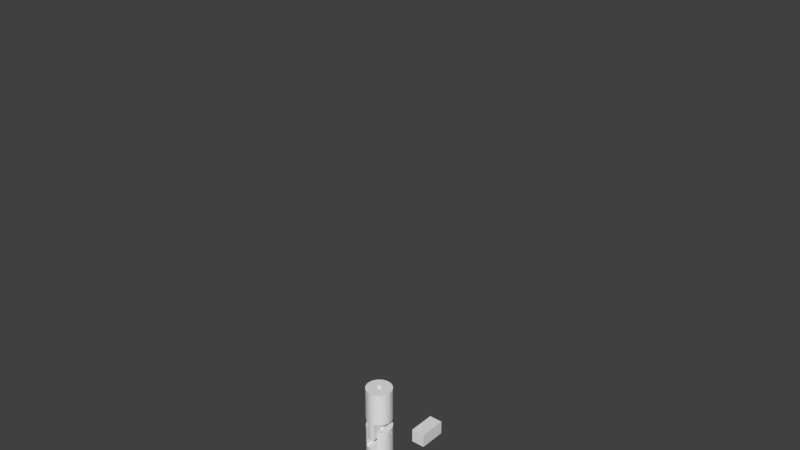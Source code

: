# Source: revolute_joint_with_press_fits.blend  (saved by Blender 2.63.0; exported with 4.5.12 LTS)
import bpy
from mathutils import Matrix  # noqa: F401  (used for matrix-valued properties, if any)

bpy.ops.wm.read_factory_settings(use_empty=True)
scene = bpy.context.scene
scene.name = 'Scene'

# ---- collections
col_collection_1 = bpy.data.collections.new('Collection 1'); scene.collection.children.link(col_collection_1)

# ---- world
world_world = bpy.data.worlds.new('World'); scene.world = world_world
world_world.color = (0.05088, 0.05088, 0.05088)
world_world.use_sun_shadow = False
world_world.sun_shadow_jitter_overblur = 0.0
world_world.cycles.sampling_method = 'MANUAL'
world_world.cycles.sample_map_resolution = 256

# ---- meshes
me_cylinder_001 = bpy.data.meshes.new('Cylinder.001')
me_cylinder_001.from_pydata([(0.0, 1.0, -1.0), (0.0, 1.0, 1.0), (0.1951, 0.9808, -1.0), (0.1951, 0.9808, 1.0), (0.3827, 0.9239, -1.0), (0.3827, 0.9239, 1.0), (0.5556, 0.8315, -1.0), (0.5556, 0.8315, 1.0), (0.7071, 0.7071, -1.0), (0.7071, 0.7071, 1.0), (0.8315, 0.5556, -1.0), (0.8315, 0.5556, 1.0), (0.9239, 0.3827, -1.0), (0.9239, 0.3827, 1.0), (0.9808, 0.1951, -1.0), (0.9808, 0.1951, 1.0), (1.0, 7.55e-08, -1.0), (1.0, 7.55e-08, 1.0), (0.9808, -0.1951, -1.0), (0.9808, -0.1951, 1.0), (0.9239, -0.3827, -1.0), (0.9239, -0.3827, 1.0), (0.8315, -0.5556, -1.0), (0.8315, -0.5556, 1.0), (0.7071, -0.7071, -1.0), (0.7071, -0.7071, 1.0), (0.5556, -0.8315, -1.0), (0.5556, -0.8315, 1.0), (0.3827, -0.9239, -1.0), (0.3827, -0.9239, 1.0), (0.1951, -0.9808, -1.0), (0.1951, -0.9808, 1.0), (-3.258e-07, -1.0, -1.0), (-3.258e-07, -1.0, 1.0), (-0.1951, -0.9808, -1.0), (-0.1951, -0.9808, 1.0), (-0.3827, -0.9239, -1.0), (-0.3827, -0.9239, 1.0), (-0.5556, -0.8315, -1.0), (-0.5556, -0.8315, 1.0), (-0.7071, -0.7071, -1.0), (-0.7071, -0.7071, 1.0), (-0.8315, -0.5556, -1.0), (-0.8315, -0.5556, 1.0), (-0.9239, -0.3827, -1.0), (-0.9239, -0.3827, 1.0), (-0.9808, -0.1951, -1.0), (-0.9808, -0.1951, 1.0), (-1.0, 9.656e-07, -1.0), (-1.0, 9.656e-07, 1.0), (-0.9808, 0.1951, -1.0), (-0.9808, 0.1951, 1.0), (-0.9239, 0.3827, -1.0), (-0.9239, 0.3827, 1.0), (-0.8315, 0.5556, -1.0), (-0.8315, 0.5556, 1.0), (-0.7071, 0.7071, -1.0), (-0.7071, 0.7071, 1.0), (-0.5556, 0.8315, -1.0), (-0.5556, 0.8315, 1.0), (-0.3827, 0.9239, -1.0), (-0.3827, 0.9239, 1.0), (-0.1951, 0.9808, -1.0), (-0.1951, 0.9808, 1.0)], [], [(0, 1, 3, 2), (2, 3, 5, 4), (4, 5, 7, 6), (6, 7, 9, 8), (8, 9, 11, 10), (10, 11, 13, 12), (12, 13, 15, 14), (14, 15, 17, 16), (16, 17, 19, 18), (18, 19, 21, 20), (20, 21, 23, 22), (22, 23, 25, 24), (24, 25, 27, 26), (26, 27, 29, 28), (28, 29, 31, 30), (30, 31, 33, 32), (32, 33, 35, 34), (34, 35, 37, 36), (36, 37, 39, 38), (38, 39, 41, 40), (40, 41, 43, 42), (42, 43, 45, 44), (44, 45, 47, 46), (46, 47, 49, 48), (48, 49, 51, 50), (50, 51, 53, 52), (52, 53, 55, 54), (54, 55, 57, 56), (56, 57, 59, 58), (58, 59, 61, 60), (3, 1, 63, 61, 59, 57, 55, 53, 51, 49, 47, 45, 43, 41, 39, 37, 35, 33, 31, 29, 27, 25, 23, 21, 19, 17, 15, 13, 11, 9, 7, 5), (62, 63, 1, 0), (60, 61, 63, 62), (0, 2, 4, 6, 8, 10, 12, 14, 16, 18, 20, 22, 24, 26, 28, 30, 32, 34, 36, 38, 40, 42, 44, 46, 48, 50, 52, 54, 56, 58, 60, 62)])
me_cylinder_001.use_remesh_preserve_volume = False
me_cylinder_001.use_remesh_preserve_attributes = False
me_cylinder_001.use_mirror_vertex_groups = False
me_cylinder_001.update()
me_cube_001 = bpy.data.meshes.new('Cube.001')
me_cube_001.from_pydata([(-1.0, -1.0, -1.0), (-1.0, 1.0, -1.0), (1.0, 1.0, -1.0), (1.0, -1.0, -1.0), (-1.0, -1.0, 1.0), (-1.0, 1.0, 1.0), (1.0, 1.0, 1.0), (1.0, -1.0, 1.0)], [], [(4, 5, 1, 0), (5, 6, 2, 1), (6, 7, 3, 2), (7, 4, 0, 3), (0, 1, 2, 3), (7, 6, 5, 4)])
me_cube_001.use_remesh_preserve_volume = False
me_cube_001.use_remesh_preserve_attributes = False
me_cube_001.use_mirror_vertex_groups = False
me_cube_001.update()
me_cylinder_007 = bpy.data.meshes.new('Cylinder.007')
me_cylinder_007.from_pydata([(0.0, 1.0, -1.0), (0.0, 1.0, 1.0), (0.1951, 0.9808, -1.0), (0.1951, 0.9808, 1.0), (0.3827, 0.9239, -1.0), (0.3827, 0.9239, 1.0), (0.5556, 0.8315, -1.0), (0.5556, 0.8315, 1.0), (0.7071, 0.7071, -1.0), (0.7071, 0.7071, 1.0), (0.8315, 0.5556, -1.0), (0.8315, 0.5556, 1.0), (0.9239, 0.3827, -1.0), (0.9239, 0.3827, 1.0), (0.9808, 0.1951, -1.0), (0.9808, 0.1951, 1.0), (1.0, 7.55e-08, -1.0), (1.0, 7.55e-08, 1.0), (0.9808, -0.1951, -1.0), (0.9808, -0.1951, 1.0), (0.9239, -0.3827, -1.0), (0.9239, -0.3827, 1.0), (0.8315, -0.5556, -1.0), (0.8315, -0.5556, 1.0), (0.7071, -0.7071, -1.0), (0.7071, -0.7071, 1.0), (0.5556, -0.8315, -1.0), (0.5556, -0.8315, 1.0), (0.3827, -0.9239, -1.0), (0.3827, -0.9239, 1.0), (0.1951, -0.9808, -1.0), (0.1951, -0.9808, 1.0), (-3.258e-07, -1.0, -1.0), (-3.258e-07, -1.0, 1.0), (-0.1951, -0.9808, -1.0), (-0.1951, -0.9808, 1.0), (-0.3827, -0.9239, -1.0), (-0.3827, -0.9239, 1.0), (-0.5556, -0.8315, -1.0), (-0.5556, -0.8315, 1.0), (-0.7071, -0.7071, -1.0), (-0.7071, -0.7071, 1.0), (-0.8315, -0.5556, -1.0), (-0.8315, -0.5556, 1.0), (-0.9239, -0.3827, -1.0), (-0.9239, -0.3827, 1.0), (-0.9808, -0.1951, -1.0), (-0.9808, -0.1951, 1.0), (-1.0, 9.656e-07, -1.0), (-1.0, 9.656e-07, 1.0), (-0.9808, 0.1951, -1.0), (-0.9808, 0.1951, 1.0), (-0.9239, 0.3827, -1.0), (-0.9239, 0.3827, 1.0), (-0.8315, 0.5556, -1.0), (-0.8315, 0.5556, 1.0), (-0.7071, 0.7071, -1.0), (-0.7071, 0.7071, 1.0), (-0.5556, 0.8315, -1.0), (-0.5556, 0.8315, 1.0), (-0.3827, 0.9239, -1.0), (-0.3827, 0.9239, 1.0), (-0.1951, 0.9808, -1.0), (-0.1951, 0.9808, 1.0)], [], [(0, 1, 3, 2), (2, 3, 5, 4), (4, 5, 7, 6), (6, 7, 9, 8), (8, 9, 11, 10), (10, 11, 13, 12), (12, 13, 15, 14), (14, 15, 17, 16), (16, 17, 19, 18), (18, 19, 21, 20), (20, 21, 23, 22), (22, 23, 25, 24), (24, 25, 27, 26), (26, 27, 29, 28), (28, 29, 31, 30), (30, 31, 33, 32), (32, 33, 35, 34), (34, 35, 37, 36), (36, 37, 39, 38), (38, 39, 41, 40), (40, 41, 43, 42), (42, 43, 45, 44), (44, 45, 47, 46), (46, 47, 49, 48), (48, 49, 51, 50), (50, 51, 53, 52), (52, 53, 55, 54), (54, 55, 57, 56), (56, 57, 59, 58), (58, 59, 61, 60), (3, 1, 63, 61, 59, 57, 55, 53, 51, 49, 47, 45, 43, 41, 39, 37, 35, 33, 31, 29, 27, 25, 23, 21, 19, 17, 15, 13, 11, 9, 7, 5), (62, 63, 1, 0), (60, 61, 63, 62), (0, 2, 4, 6, 8, 10, 12, 14, 16, 18, 20, 22, 24, 26, 28, 30, 32, 34, 36, 38, 40, 42, 44, 46, 48, 50, 52, 54, 56, 58, 60, 62)])
me_cylinder_007.use_remesh_preserve_volume = False
me_cylinder_007.use_remesh_preserve_attributes = False
me_cylinder_007.use_mirror_vertex_groups = False
me_cylinder_007.update()
me_cylinder_005 = bpy.data.meshes.new('Cylinder.005')
me_cylinder_005.from_pydata([(0.1951, 0.9808, -3.0), (0.0, 1.0, -3.0), (0.0, 1.0, -0.6), (0.1951, 0.9808, -0.6), (-0.1951, 0.9808, -3.0), (-0.1951, 0.9808, -0.6), (-0.1951, -0.9808, -0.6), (0.3827, 0.9239, -3.0), (0.3827, 0.9239, -0.6), (-0.3827, 0.9239, -3.0), (-0.3827, 0.9239, -0.6), (0.1951, -0.9808, -0.6), (-3.258e-07, -1.0, -0.6), (-0.3827, -0.9239, -0.6), (0.3827, -0.9239, -0.6), (0.5, 0.8612, -0.6), (0.5556, 0.8315, -3.0), (-0.5556, 0.8315, -3.0), (-0.5, 0.8612, -0.6), (-3.258e-07, -1.0, -3.0), (0.1951, -0.9808, -3.0), (-0.1951, -0.9808, -3.0), (-0.5, -0.8612, -0.6), (-0.3827, -0.9239, -3.0), (0.3827, -0.9239, -3.0), (0.5, -0.8612, -0.6), (0.5, 0.8612, 0.0), (-0.5, 0.8612, 0.0), (-0.5, -0.8612, 0.0), (-0.5556, -0.8315, -3.0), (0.5556, -0.8315, -3.0), (0.5, -0.8612, 0.0), (-0.7071, 0.7071, -3.0), (0.5, 0.8612, 0.4), (0.5556, 0.8315, 1.0), (-0.5556, 0.8315, 1.0), (-0.5, 0.8612, 3.994e-06), (-0.5, -0.05347, 0.4), (-0.5, -0.04877, 0.3986), (0.5, -0.05348, 0.4), (0.5, -0.04877, 0.3986), (0.7071, 0.7071, -3.0), (-0.7071, 0.7071, 1.0), (0.5, 0.8612, 1.0), (0.7071, 0.7071, 1.0), (0.5, 0.8493, 0.4), (-0.5, 0.8369, 1.0), (-0.5, 0.8515, 0.4), (-0.5, 0.8515, 0.4), (-0.9952, -0.04877, 0.3986), (-0.9906, -0.09567, 0.4128), (-0.5, -0.8612, 0.4), (-0.5, 1.887e-08, 0.3938), (-0.5556, -0.8315, 1.0), (0.7071, -0.7071, -3.0), (0.5556, -0.8315, 1.0), (0.5, -0.8612, 0.4), (0.5, 1.887e-08, 0.3938), (0.9906, -0.09567, 0.4128), (0.9952, -0.04877, 0.3986), (-0.8315, 0.5556, -3.0), (-0.8315, 0.5556, 1.0), (-0.5, 0.7275, 1.0), (-0.5, 0.8315, 1.0), (0.5, 0.8315, 1.0), (0.8315, 0.5556, 1.0), (0.8315, 0.5556, -3.0), (0.5, 0.7071, 1.0), (0.5, 0.826, 1.0), (0.5, 0.8471, 0.4), (-0.5, 0.8077, 0.4), (-0.9808, -0.1951, -3.0), (-0.5, -0.09567, 0.4128), (-1.0, 1.887e-08, 0.3938), (-0.5, 0.04877, 0.3986), (-0.5, -0.8612, 1.0), (-0.7071, -0.7071, 1.0), (-0.7071, -0.7071, -3.0), (0.7071, -0.7071, 1.0), (0.5, -0.8612, 1.0), (0.5, 0.04877, 0.3986), (0.5, -0.09567, 0.4128), (1.0, 7.55e-08, -3.0), (-0.9239, 0.3827, -3.0), (-0.9239, 0.3827, 1.0), (-0.5, 0.5882, 1.0), (-0.5, 0.7071, 1.0), (0.9239, 0.3827, 1.0), (0.9239, 0.3827, -3.0), (0.5, 0.5556, 1.0), (0.5, 0.6867, 1.0), (0.5, 0.7995, 0.4), (-0.5, 0.752, 0.4), (-0.9863, -0.1389, 0.4359), (-0.5, -0.1389, 0.4359), (-0.9952, 0.04877, 0.3986), (-1.0, 9.656e-07, 0.3938), (-0.5, 0.1841, 0.4), (-0.5, 0.05347, 0.4), (-0.5, -0.8315, 1.0), (-0.8315, -0.5556, 1.0), (-0.8315, -0.5556, -3.0), (-0.5, -0.7071, 1.0), (-0.5, -0.826, 1.0), (0.8315, -0.5556, -3.0), (0.8315, -0.5556, 1.0), (0.5, -0.7275, 1.0), (0.5, -0.8315, 1.0), (0.5, -0.8369, 1.0), (0.9952, 0.04877, 0.3986), (0.5, 0.1819, 0.4), (0.5, 0.05348, 0.4), (1.0, 1.887e-08, 0.3938), (1.0, -1.437e-06, 0.3938), (0.5, -0.1389, 0.4359), (0.9863, -0.1389, 0.4359), (-0.9699, 0.231, 0.5481), (-0.9656, 0.2452, 0.595), (-0.5, 0.4244, 1.0), (-0.5, 0.5556, 1.0), (0.9699, 0.231, 0.5481), (0.9656, 0.2452, 0.595), (0.5, 0.3827, 1.0), (0.5, 0.5229, 1.0), (0.5, 0.7914, 0.4), (-0.5, 0.6865, 0.4), (-0.9826, -0.1768, 0.467), (-0.5, -0.1768, 0.467), (-0.9808, 0.1951, -3.0), (-1.0, 9.656e-07, -3.0), (-0.5, 0.2339, 0.4), (-0.5, 0.1389, 0.4359), (-0.5, 0.09567, 0.4128), (-0.9906, 0.09567, 0.4128), (-0.5, -0.2488, 0.6558), (-0.5, -0.25, 0.6438), (-0.9239, -0.3827, 1.0), (-0.9239, -0.3827, -3.0), (-0.5, -0.5556, 1.0), (-0.5, -0.6867, 1.0), (-0.5, -0.2472, 0.6723), (-0.5, -0.2452, 0.6925), (0.9239, -0.3827, -3.0), (0.9239, -0.3827, 1.0), (0.5, -0.5882, 1.0), (0.5, -0.7071, 1.0), (0.5, -0.2476, 0.6686), (0.5, -0.2452, 0.6925), (0.5, -0.249, 0.6538), (0.5, -0.25, 0.6438), (0.9906, 0.09567, 0.4128), (0.5, 0.09567, 0.4128), (0.5, 0.1389, 0.4359), (0.5, 0.2257, 0.4), (1.0, -1.437e-06, 0.3938), (0.5, -0.1768, 0.467), (0.9826, -0.1768, 0.467), (-0.9641, 0.25, 0.6438), (-0.9769, 0.2079, 0.5049), (-0.5, 0.231, 0.5481), (-0.5, 0.2327, 0.5539), (-0.5, 0.3827, 1.0), (0.5, 0.231, 0.5481), (0.5, 0.2364, 0.5661), (0.9769, 0.2079, 0.5049), (0.9641, 0.25, 0.6438), (0.5, 0.7259, 0.4), (0.5, 0.3409, 1.0), (-0.5, 0.6137, 0.4), (-0.9808, -0.1951, 0.4893), (-0.9769, -0.2079, 0.5049), (-0.2372, 0.07513, -3.0), (-0.231, 0.09567, -3.0), (-0.1545, 0.1951, -3.0), (-0.1768, 0.1768, -3.0), (-0.2079, 0.1389, -3.0), (-0.5, -0.2079, 0.5049), (-0.5, 0.1309, 0.4316), (-0.5, 0.242, 0.4), (-0.5, 0.1598, 0.4531), (-0.5, 0.1518, 0.4465), (-0.5, 0.1307, 0.4315), (-0.9641, -0.25, 0.6438), (-0.5, -0.2487, 0.6571), (-0.5, -0.2452, 0.595), (-0.9699, -0.231, 0.5481), (-0.9656, -0.2452, 0.595), (-0.5, -0.3827, 1.0), (-0.5, -0.5229, 1.0), (-0.5, -0.2396, 0.7111), (-0.5, -0.231, 0.7394), (-0.5, -0.2419, 0.7034), (-0.5, -0.2402, 0.709), (0.9699, -0.231, 0.5481), (0.9656, -0.2452, 0.595), (0.5, -0.4244, 1.0), (0.5, -0.5556, 1.0), (0.5, -0.2383, 0.7154), (0.5, -0.231, 0.7394), (0.5, -0.2489, 0.6551), (0.5, -0.2426, 0.7012), (0.5, -0.2442, 0.6958), (0.9641, -0.25, 0.6438), (0.5, -0.2452, 0.595), (1.0, 1.588e-06, 0.3938), (0.5, 0.1295, 0.4309), (0.5, 0.1485, 0.4438), (0.5, 0.1743, 0.465), (0.5, 0.2814, 0.4), (0.5, 0.1296, 0.431), (1.0, 1.264e-07, 0.6354), (1.0, 7.55e-08, 0.6438), (0.5, -0.2079, 0.5049), (0.9769, -0.2079, 0.5049), (0.9808, -0.1951, 0.4893), (0.9808, -0.1951, -3.0), (-0.9656, 0.2452, 0.6925), (-0.5, 0.2466, 0.6092), (-0.5, 0.2452, 0.595), (-0.9808, 0.1951, 0.4893), (-0.5, 0.2079, 0.5049), (-0.5, 0.2358, 0.5642), (-0.5, 0.2221, 0.5316), (-0.5, 0.3803, 0.4), (-0.9808, 0.1951, 1.0), (-0.5, 0.2424, 1.0), (0.5, 0.4197, 0.4), (0.5, 0.2283, 0.5431), (0.5, 0.2394, 0.576), (0.5, 0.2079, 0.5049), (0.5, 0.2091, 0.5072), (0.9808, 0.1951, 0.4893), (0.9808, 0.1951, -3.0), (0.9656, 0.2452, 0.6925), (0.5, 0.2473, 0.6165), (0.5, 0.2452, 0.595), (0.1545, 0.1951, -3.0), (0.1389, 0.2079, -3.0), (-0.1389, 0.2079, -3.0), (0.09567, 0.231, -3.0), (-0.09567, 0.231, -3.0), (0.04877, 0.2452, -3.0), (-3.813e-13, 0.25, -3.0), (-0.04877, 0.2452, -3.0), (0.5, 0.6531, 0.4), (0.5, 0.1951, 1.0), (0.9808, 0.1951, 1.0), (-0.5, 0.5364, 0.4), (-0.25, 6.318e-07, -3.0), (-0.231, -0.09567, -3.0), (-0.218, -0.12, -3.0), (-0.25, 1.887e-08, -3.0), (-0.2452, -0.04877, -3.0), (-0.9863, 0.1389, 0.4359), (-0.2452, 0.04877, -3.0), (-0.5, -0.231, 0.5481), (-0.5, 0.1565, 0.4504), (-0.5, 0.3075, 0.4), (-0.5, 0.1768, 0.467), (-0.5, 0.1654, 0.4576), (-0.5, 0.1669, 0.4589), (-0.5, 0.1558, 0.4498), (-0.9826, 0.1768, 0.467), (-0.5, -0.2118, 0.7752), (-0.5, -0.2079, 0.7827), (-0.5, -0.3409, 1.0), (-0.5, -0.2247, 0.7511), (-0.9656, -0.2452, 0.6925), (-0.9699, -0.231, 0.7394), (0.5, -0.231, 0.5481), (0.5, -0.3827, 1.0), (0.5, -0.2133, 0.7725), (0.5, -0.2079, 0.7827), (0.5, -0.2202, 0.7596), (0.5, -0.2255, 0.7497), (0.9656, -0.2452, 0.6925), (0.9863, 0.1389, 0.4359), (0.9826, 0.1768, 0.467), (0.5, 0.1518, 0.4465), (0.5, 0.1768, 0.467), (0.5, 0.2013, 0.4968), (0.5, 0.3469, 0.4), (0.5, 0.1525, 0.4471), (0.2372, -0.07513, -3.0), (0.231, -0.09567, -3.0), (0.1545, -0.1951, -3.0), (0.1768, -0.1768, -3.0), (0.2079, -0.1389, -3.0), (-0.9699, 0.231, 0.7394), (-0.5, 0.2468, 0.6764), (-0.5, 0.2452, 0.6925), (-0.5, 0.25, 0.6438), (-0.5, 0.4576, 0.4), (-0.9769, 0.2079, 0.7827), (-0.9808, 0.1951, 0.7982), (-0.5, 0.1951, 1.0), (0.5, 0.2114, 0.5115), (0.9699, 0.231, 0.7394), (0.5, 0.247, 0.6747), (0.5, 0.2452, 0.6925), (0.5, 0.497, 0.4), (0.5, 0.25, 0.6438), (0.218, 0.12, -3.0), (0.2079, 0.1389, -3.0), (0.1768, 0.1768, -3.0), (0.5, 0.5758, 0.4), (0.5, 0.1477, 1.0), (0.9769, 0.2079, 0.7827), (0.9808, 0.1951, 0.7982), (-0.2079, -0.1389, -3.0), (-0.1768, -0.1768, -3.0), (-0.1545, -0.1951, -3.0), (-0.1389, -0.2079, -3.0), (0.1389, -0.2079, -3.0), (-0.09567, -0.231, -3.0), (0.09567, -0.231, -3.0), (-0.04877, -0.2452, -3.0), (8.146e-08, -0.25, -3.0), (0.04877, -0.2452, -3.0), (-0.5, 0.1909, 0.4842), (-0.5, -0.1768, 0.8205), (-0.5, -0.2191, 0.7617), (-0.5, -0.1951, 1.0), (-0.9808, -0.1951, 1.0), (-0.5, -0.1765, 0.8208), (0.5, -0.1768, 0.8205), (0.5, -0.1834, 0.8125), (0.9808, -0.1951, 1.0), (0.5, -0.2424, 1.0), (0.9699, -0.231, 0.7394), (0.5, 0.1795, 0.4703), (0.5, 0.1809, 0.472), (0.2452, -0.04877, -3.0), (0.25, 2.414e-07, -3.0), (0.25, 4.093e-07, -3.0), (-0.5, 0.231, 0.7394), (-0.5, 0.2345, 0.7278), (-0.5, 0.202, 0.4977), (-0.5, 0.1991, 0.4942), (-0.5, 0.1768, 0.8205), (-0.9826, 0.1768, 0.8205), (-1.0, 9.656e-07, 1.0), (-0.5, 0.04925, 1.0), (0.2452, 0.04877, -3.0), (0.231, 0.09567, -3.0), (0.5, 0.231, 0.7394), (0.5, 0.2397, 0.7106), (0.5, 2.98e-07, 1.0), (1.0, 7.55e-08, 1.0), (0.9826, 0.1768, 0.8205), (0.5, 0.2079, 0.7827), (-0.9769, -0.2079, 0.7827), (-0.9808, -0.1951, 0.7982), (-0.5, -0.1508, 0.8418), (-0.5, -0.1389, 0.8516), (-0.5, -0.1477, 1.0), (-0.9826, -0.1768, 0.8205), (-0.5, -0.161, 0.8335), (0.9808, -0.1951, 0.7982), (0.9769, -0.2079, 0.7827), (0.5, -0.1706, 0.8256), (0.5, -0.1951, 1.0), (0.5, -0.1605, 0.8339), (0.5, -0.1389, 0.8516), (-0.5, 0.2079, 0.7827), (-0.5, 0.1646, 0.8306), (-0.5, 0.1389, 0.8516), (-0.9863, 0.1389, 0.8516), (-0.5, 7.431e-07, 1.0), (0.5, 0.1768, 0.8205), (0.5, 0.2037, 0.7877), (0.5, 0.1553, 0.8382), (0.5, -0.04925, 1.0), (1.0, 2.414e-07, 0.8938), (1.0, 7.55e-08, 0.8938), (0.9863, 0.1389, 0.8516), (-0.5, -0.09567, 0.8747), (-0.5, -0.07963, 0.8796), (0.9826, -0.1768, 0.8205), (0.5, -0.101, 0.8719), (0.5, -0.09567, 0.8747), (0.9863, -0.1389, 0.8516), (-0.9906, 0.09567, 0.8747), (-0.5, 0.04877, 0.889), (-0.5, 0.09549, 0.8748), (0.5, 0.1389, 0.8516), (0.5, 0.05301, 0.8877), (0.5, 0.09567, 0.8747), (0.9952, 0.04877, 0.889), (0.9952, -0.04877, 0.889), (0.9906, 0.09567, 0.8747), (-0.9863, -0.1389, 0.8516), (-0.9906, -0.09567, 0.8747), (-0.5, -0.03689, 0.8901), (-0.5, 2.414e-07, 0.8938), (-0.5, -0.04975, 0.8887), (0.5, -0.0736, 0.8814), (0.5, -0.06228, 0.8849), (0.5, -0.04877, 0.889), (-0.5, 0.09567, 0.8747), (-0.9952, 0.04877, 0.889), (0.5, 0.1102, 0.867), (0.5, 0.04877, 0.889), (0.5, 2.414e-07, 0.8938), (0.9906, -0.09567, 0.8747), (-0.5, -0.04877, 0.889), (-1.0, 2.414e-07, 0.8938), (-0.9952, -0.04877, 0.889), (-1.0, 2.479e-06, 0.8938), (-1.0, -5.474e-07, 0.8938), (-1.0, 2.478e-06, 0.8937), (-1.0, 1.874e-07, 0.7724), (-1.0, 9.656e-07, 0.6438), (1.28e-06, 0.25, -2.0), (-0.04877, 0.2452, -2.0), (-0.09567, 0.231, -2.0), (0.04877, 0.2452, -2.0), (-0.1389, 0.2079, -2.0), (0.09567, 0.231, -2.0), (-0.1768, 0.1768, -2.0), (0.1389, 0.2079, -2.0), (0.1768, 0.1768, -2.0), (-0.2079, 0.1389, -2.0), (0.2079, 0.1389, -2.0), (-0.231, 0.09567, -2.0), (-0.2452, 0.04877, -2.0), (0.231, 0.09567, -2.0), (0.2452, 0.04877, -2.0), (-0.25, 1.887e-08, -2.0), (0.25, 2.414e-07, -2.0), (-0.2452, -0.04877, -2.0), (0.2452, -0.04877, -2.0), (-0.231, -0.09567, -2.0), (-0.2079, -0.1389, -2.0), (0.231, -0.09567, -2.0), (0.2079, -0.1389, -2.0), (-0.1768, -0.1768, -2.0), (0.1768, -0.1768, -2.0), (-0.1389, -0.2079, -2.0), (0.1389, -0.2079, -2.0), (-0.09567, -0.231, -2.0), (0.09567, -0.231, -2.0), (-0.04877, -0.2452, -2.0), (1.361e-06, -0.25, -2.0), (0.04877, -0.2452, -2.0)], [], [(0, 1, 2, 3), (7, 0, 3, 8), (34, 16, 26, 33), (33, 43, 34), (16, 15, 26), (7, 8, 15, 16), (16, 34, 44, 41), (41, 44, 65, 66), (66, 65, 87, 88), (165, 121, 87), (87, 233, 165), (87, 297, 233), (120, 88, 87, 121), (120, 164, 88), (87, 307, 297), (231, 232, 88, 164), (246, 308, 307, 87), (82, 109, 204), (82, 150, 109), (82, 276, 150), (210, 211, 82, 204), (82, 277, 276), (232, 231, 277, 82), (390, 375, 246), (246, 388, 390), (375, 349, 246), (246, 373, 388), (348, 374, 373, 246), (349, 308, 246), (82, 58, 115), (82, 59, 58), (82, 113, 59), (82, 154, 113), (115, 156, 82), (82, 211, 154), (215, 82, 156, 214), (327, 381, 404), (327, 378, 381), (404, 389, 327), (327, 358, 378), (348, 327, 389, 374), (143, 202, 275), (143, 194, 202), (143, 142, 193, 194), (275, 329, 143), (142, 213, 193), (329, 359, 143), (142, 215, 214, 213), (327, 143, 359, 358), (142, 143, 105, 104), (104, 105, 78, 54), (54, 78, 55, 30), (31, 30, 55, 56), (55, 79, 56), (30, 31, 25), (24, 30, 25, 14), (14, 11, 20, 24), (11, 12, 19, 20), (12, 6, 21, 19), (6, 13, 23, 21), (53, 29, 28, 51), (51, 75, 53), (29, 22, 28), (23, 13, 22, 29), (29, 53, 76, 77), (77, 76, 100, 101), (101, 100, 136, 137), (182, 186, 136), (136, 267, 182), (136, 268, 267), (185, 137, 136, 186), (185, 170, 137), (136, 351, 268), (169, 71, 137, 170), (323, 352, 351, 136), (341, 392, 391), (341, 407, 392), (341, 409, 407), (341, 412, 411), (411, 409, 341), (323, 341, 391, 356), (356, 352, 323), (71, 50, 49), (71, 93, 50), (71, 126, 93), (49, 73, 71), (96, 129, 71, 73), (71, 169, 126), (400, 408, 341), (341, 382, 400), (341, 367, 382), (408, 410, 341), (224, 340, 367, 341), (410, 412, 341), (224, 294, 340), (128, 133, 253), (253, 262, 128), (128, 95, 133), (262, 219, 128), (129, 96, 95, 128), (84, 157, 216), (84, 117, 157), (84, 83, 116, 117), (216, 288, 84), (83, 158, 116), (288, 293, 84), (83, 128, 219, 158), (224, 84, 293, 294), (83, 84, 61, 60), (60, 61, 42, 32), (32, 42, 35, 17), (36, 27, 17, 35), (17, 27, 18), (9, 17, 18, 10), (35, 46, 47, 36), (35, 63, 46), (64, 34, 43), (35, 42, 62, 63), (68, 34, 64), (42, 86, 62), (67, 44, 34, 68), (42, 61, 85, 86), (90, 44, 67), (61, 119, 85), (89, 65, 44, 90), (61, 84, 118, 119), (123, 65, 89), (84, 161, 118), (122, 87, 65, 123), (84, 224, 225, 161), (167, 87, 122), (224, 295, 225), (245, 246, 87, 167), (224, 341, 342, 295), (306, 246, 245), (341, 368, 342), (347, 348, 246, 306), (323, 355, 368, 341), (372, 348, 347), (323, 322, 355), (327, 348, 372, 361), (136, 265, 322, 323), (328, 327, 361), (136, 187, 265), (143, 327, 328, 270), (100, 188, 187, 136), (195, 143, 270), (100, 138, 188), (105, 143, 195, 196), (76, 139, 138, 100), (144, 105, 196), (76, 102, 139), (78, 105, 144, 145), (53, 103, 102, 76), (106, 78, 145), (53, 99, 103), (55, 78, 106, 107), (53, 75, 99), (108, 55, 107), (79, 55, 108), (1, 4, 5, 2), (10, 5, 4, 9), (1, 0, 4), (0, 9, 4), (0, 7, 9), (7, 17, 9), (7, 16, 17), (16, 32, 17), (16, 41, 32), (41, 60, 32), (41, 66, 60), (66, 83, 60), (66, 88, 83), (88, 128, 83), (242, 243, 128, 88), (243, 240, 128), (88, 241, 242), (88, 239, 241), (240, 238, 128), (88, 237, 239), (238, 173, 128), (88, 232, 236, 237), (232, 303, 304), (304, 236, 232), (232, 302, 303), (128, 174, 175), (175, 172, 128), (128, 173, 174), (171, 129, 128, 172), (232, 343, 344), (344, 302, 232), (232, 82, 334, 343), (129, 171, 254), (254, 248, 129), (82, 332, 333), (333, 334, 82), (82, 283, 332), (71, 251, 252), (252, 249, 71), (71, 129, 248, 251), (249, 250, 71), (71, 309, 310), (310, 311, 71), (71, 250, 309), (215, 286, 287), (287, 284, 215), (215, 285, 286), (283, 82, 215, 284), (215, 137, 317, 318), (318, 315, 215), (137, 316, 317), (137, 314, 316), (315, 313, 215), (137, 312, 314), (313, 285, 215), (137, 71, 311, 312), (215, 142, 137), (142, 101, 137), (142, 104, 101), (104, 77, 101), (104, 54, 77), (54, 29, 77), (54, 30, 29), (30, 23, 29), (30, 24, 23), (24, 21, 23), (24, 20, 21), (20, 19, 21), (140, 103, 183), (97, 27, 130, 131), (130, 180, 131), (131, 177, 97), (103, 99, 134, 183), (181, 97, 177), (191, 102, 141), (102, 103, 140, 141), (130, 261, 180), (263, 188, 321), (178, 27, 257, 258), (257, 319, 258), (258, 260, 178), (190, 266, 188, 138), (266, 321, 188), (138, 139, 189, 190), (259, 178, 260), (259, 179, 178), (353, 265, 357), (257, 223, 220, 337), (257, 27, 223), (223, 222, 220), (320, 324, 265, 187), (187, 264, 320), (324, 357, 265), (187, 188, 263, 264), (338, 257, 337), (338, 319, 257), (355, 395, 405), (405, 393, 355), (223, 292, 218, 221), (223, 27, 292), (292, 217, 218), (376, 377, 355, 322), (322, 354, 376), (322, 265, 353, 354), (377, 395, 355), (159, 223, 221, 160), (159, 222, 223), (247, 364, 335), (247, 342, 339, 364), (336, 292, 247, 335), (342, 365, 339), (292, 27, 247), (368, 394, 383), (342, 368, 383, 384), (368, 355, 393, 394), (366, 365, 342), (342, 384, 399), (399, 366, 342), (292, 336, 290), (290, 289, 292), (292, 289, 291), (291, 217, 292), (247, 27, 168, 225), (295, 342, 247, 225), (168, 27, 125, 118), (161, 225, 168, 118), (125, 27, 92, 85), (119, 118, 125, 85), (92, 70, 62), (92, 27, 70), (86, 85, 92, 62), (70, 27, 48, 46), (63, 62, 70, 46), (189, 139, 192), (130, 27, 178, 179), (179, 256, 130), (139, 102, 191, 192), (261, 130, 256), (48, 27, 36, 47), (47, 46, 48), (27, 52, 38), (27, 74, 52), (97, 98, 74, 27), (37, 28, 27, 38), (37, 51, 28), (51, 255, 184), (51, 176, 255), (51, 127, 176), (51, 94, 127), (51, 72, 94), (184, 135, 51), (134, 99, 51, 135), (51, 37, 72), (99, 75, 51), (98, 97, 132), (97, 181, 132), (91, 124, 67), (91, 26, 124), (69, 26, 91, 68), (124, 90, 67), (91, 67, 68), (124, 26, 166, 89), (166, 123, 89), (89, 90, 124), (166, 26, 244, 122), (244, 167, 122), (122, 123, 166), (244, 26, 305, 245), (305, 306, 245), (245, 167, 244), (347, 371, 385), (385, 401, 347), (305, 350, 370), (305, 300, 345, 350), (300, 346, 345), (305, 26, 300), (300, 299, 346), (300, 298, 299), (347, 401, 387), (386, 372, 347, 387), (305, 370, 369, 306), (371, 347, 306, 369), (396, 361, 397), (300, 26, 226, 235), (226, 228, 235), (235, 234, 300), (379, 328, 361, 380), (361, 396, 380), (226, 163, 228), (372, 403, 398), (372, 402, 403), (372, 386, 402), (397, 361, 372, 398), (298, 300, 301), (300, 234, 301), (360, 270, 362), (226, 26, 281, 227), (281, 296, 227), (270, 360, 325), (326, 195, 270, 325), (281, 230, 296), (328, 363, 362, 270), (328, 379, 363), (226, 227, 162), (162, 163, 226), (273, 196, 271), (281, 26, 208, 280), (208, 331, 280), (274, 144, 196, 273), (208, 330, 331), (195, 272, 271, 196), (195, 326, 272), (230, 281, 229), (281, 280, 229), (200, 145, 197), (208, 26, 153, 207), (153, 282, 207), (201, 106, 145, 200), (153, 278, 282), (144, 274, 198), (197, 145, 144, 198), (208, 207, 279), (279, 330, 208), (199, 107, 146), (153, 26, 110, 152), (152, 206, 153), (110, 209, 152), (148, 108, 107, 199), (110, 205, 209), (106, 201, 147), (146, 107, 106, 147), (278, 153, 206), (33, 26, 45, 43), (69, 68, 64, 45), (45, 26, 69), (45, 64, 43), (26, 40, 57), (57, 80, 26), (110, 26, 80, 111), (26, 31, 39, 40), (31, 56, 39), (56, 155, 114), (56, 212, 155), (56, 269, 212), (56, 203, 269), (114, 81, 56), (56, 149, 203), (56, 108, 148, 149), (81, 39, 56), (56, 79, 108), (110, 111, 151), (151, 205, 110), (27, 28, 22, 18), (31, 26, 15, 25), (3, 2, 5, 6), (11, 3, 6, 12), (10, 13, 6, 5), (14, 8, 3, 11), (18, 22, 13, 10), (25, 15, 8, 14), (121, 165, 234, 235), (165, 301, 234), (117, 218, 217, 157), (217, 291, 157), (228, 163, 121, 235), (162, 120, 121, 163), (117, 160, 221, 218), (117, 116, 159, 160), (296, 230, 120, 227), (229, 164, 120, 230), (120, 162, 227), (116, 220, 222, 159), (116, 158, 220), (331, 330, 231), (331, 231, 280), (279, 277, 231, 330), (164, 229, 280, 231), (219, 338, 337), (337, 220, 219), (219, 258, 319, 338), (220, 158, 219), (219, 262, 258), (282, 278, 277, 207), (206, 152, 277, 278), (277, 279, 207), (152, 276, 277), (262, 179, 259, 260), (262, 180, 261, 256), (262, 256, 179), (260, 258, 262), (262, 253, 131, 180), (209, 205, 276, 152), (151, 150, 276, 205), (253, 132, 181, 177), (177, 131, 253), (253, 133, 132), (111, 150, 151), (111, 80, 150), (80, 109, 150), (133, 95, 74, 98), (98, 132, 133), (112, 204, 109, 57), (109, 80, 57), (95, 96, 73, 52), (52, 74, 95), (59, 113, 112, 57), (57, 40, 59), (49, 38, 52, 73), (40, 39, 58, 59), (39, 81, 58), (50, 37, 38, 49), (50, 72, 37), (81, 114, 115, 58), (93, 94, 72, 50), (114, 155, 156, 115), (126, 127, 94, 93), (213, 214, 156, 155), (155, 212, 213), (126, 169, 170, 127), (170, 176, 127), (212, 269, 193, 213), (185, 255, 176, 170), (269, 203, 194, 193), (186, 184, 255, 185), (203, 149, 202, 194), (182, 135, 184, 186), (148, 199, 202, 149), (146, 147, 202, 199), (147, 275, 202), (182, 183, 134, 135), (182, 141, 140, 183), (182, 267, 141), (201, 200, 275, 147), (197, 275, 200), (197, 198, 275), (198, 329, 275), (267, 189, 192), (192, 191, 267), (191, 141, 267), (267, 268, 190, 189), (274, 273, 329, 198), (271, 272, 329, 273), (272, 359, 329), (268, 264, 263, 321), (266, 190, 268, 321), (268, 351, 264), (325, 358, 359, 326), (325, 378, 358), (359, 272, 326), (351, 352, 356, 320), (320, 264, 351), (360, 362, 378), (360, 378, 325), (363, 381, 378, 362), (356, 357, 324, 320), (356, 354, 353, 357), (356, 391, 354), (379, 380, 381, 363), (380, 404, 381), (391, 392, 376, 354), (396, 397, 404), (396, 404, 380), (398, 389, 404, 397), (392, 377, 376), (392, 395, 377), (392, 407, 405, 395), (373, 374, 389, 403), (389, 398, 403), (409, 406, 393, 405), (406, 394, 393), (405, 407, 409), (403, 402, 388, 373), (406, 408, 400, 394), (400, 383, 394), (402, 386, 390, 388), (386, 387, 390), (382, 399, 384), (384, 383, 382), (383, 400, 382), (387, 401, 375, 390), (401, 385, 375), (367, 366, 399, 382), (385, 371, 349, 375), (371, 369, 349), (340, 339, 365, 366), (366, 367, 340), (370, 350, 308, 349), (350, 307, 308), (349, 369, 370), (340, 294, 293, 339), (293, 364, 339), (350, 345, 297, 307), (288, 335, 364, 293), (210, 204, 112), (154, 211, 210, 112), (113, 154, 112), (233, 299, 298, 165), (298, 301, 165), (216, 157, 289, 290), (157, 291, 289), (346, 299, 233), (233, 297, 345, 346), (216, 336, 335, 288), (216, 290, 336), (410, 408, 406), (411, 412, 410, 406), (409, 411, 406), (243, 242, 413, 414), (240, 243, 414, 415), (240, 415, 417, 238), (419, 173, 238, 417), (419, 174, 173), (174, 419, 422, 175), (175, 422, 424, 172), (425, 171, 172, 424), (425, 254, 171), (428, 251, 248, 254), (254, 425, 428), (251, 428, 430, 252), (252, 430, 432, 249), (433, 309, 250, 249), (249, 432, 433), (309, 433, 436, 310), (436, 438, 312, 311), (311, 310, 436), (314, 312, 438, 440), (314, 440, 442, 316), (316, 442, 443, 317), (318, 317, 443, 444), (315, 318, 444, 441), (313, 315, 441, 439), (437, 285, 313, 439), (437, 286, 285), (286, 437, 435, 287), (287, 435, 434, 284), (431, 283, 284, 434), (431, 332, 283), (332, 431, 429, 333), (427, 334, 333, 429), (427, 343, 334), (343, 427, 426, 344), (423, 303, 302, 344), (344, 426, 423), (304, 303, 423, 421), (421, 420, 237, 236), (236, 304, 421), (237, 420, 418, 239), (241, 416, 413, 242), (239, 418, 416, 241), (413, 416, 414), (414, 416, 418), (414, 418, 415), (415, 418, 420), (415, 420, 417), (417, 420, 421), (417, 421, 419), (419, 421, 423), (419, 423, 422), (422, 423, 426), (422, 426, 424), (424, 426, 427), (424, 427, 425), (425, 427, 429), (425, 429, 428), (428, 429, 431), (428, 431, 430), (430, 431, 434), (430, 434, 432), (432, 434, 435), (432, 435, 433), (433, 435, 437), (433, 437, 436), (436, 437, 439), (436, 439, 438), (438, 439, 441), (438, 441, 440), (440, 441, 444), (440, 444, 442), (442, 444, 443)])
me_cylinder_005.use_remesh_preserve_volume = False
me_cylinder_005.use_remesh_preserve_attributes = False
me_cylinder_005.use_mirror_vertex_groups = False
me_cylinder_005.update()
me_cylinder_008 = bpy.data.meshes.new('Cylinder.008')
me_cylinder_008.from_pydata([(0.0, 1.0, -1.0), (0.0, 1.0, 3.0), (0.1951, 0.9808, 3.0), (0.1951, 0.9808, -1.0), (-0.1951, 0.9808, -1.0), (-0.1951, 0.9808, 3.0), (0.3, 0.949, -0.01025), (0.3, 0.949, -0.6102), (-0.3, 0.949, -0.6102), (-0.3, 0.949, -0.01025), (-0.3827, 0.9239, 3.0), (0.3, 0.949, 0.3898), (0.3, 0.9338, -0.6102), (0.3, 0.949, -1.0), (-0.3, 0.932, -1.0), (-0.3, 0.949, -1.0), (-0.3, 0.2499, -0.6102), (-0.3, 0.25, -0.6094), (-0.3, -0.1389, -0.4015), (-0.3, -0.1649, -0.4228), (-0.3, -0.949, -0.01025), (-0.3, 0.2452, -0.5606), (-0.3, -0.09567, -0.3784), (-0.3, -0.04877, -0.3642), (-0.3, 0.231, -0.5137), (-0.3, 0.2079, -0.4705), (-0.3, 0.1768, -0.4326), (-0.3, 0.1389, -0.4015), (-0.3, 0.09567, -0.3784), (-0.3, 0.04877, -0.3642), (-0.3, 2.414e-07, -0.3594), (-0.3, 0.949, 0.3898), (0.3827, 0.9239, 3.0), (-0.3827, 0.9239, 0.3898), (0.3, -0.949, -0.01025), (0.3, -0.949, 0.3898), (0.3827, 0.9239, 0.3898), (0.3, 0.9288, -0.6102), (0.3, 0.9239, -1.0), (-0.3, 0.9239, -1.0), (-0.3, 0.247, -0.6396), (-0.3, -0.1768, -0.4326), (-0.3, -0.1773, -0.4332), (-0.3, -0.949, 0.3898), (-0.5556, 0.8315, 3.0), (-0.454, 0.8858, 0.3898), (-0.3827, -0.9239, 0.3898), (-0.454, -0.8858, 0.3898), (0.3, -0.949, -0.6102), (0.3, -0.2499, -0.6102), (0.3, -0.25, -0.6094), (0.3, 0.1389, -0.4015), (0.3, 0.1649, -0.4228), (0.3, -0.2452, -0.5606), (0.3, 0.09567, -0.3784), (0.3, 0.04877, -0.3642), (0.3, -0.231, -0.5137), (0.3, -0.2079, -0.4705), (0.3, -0.1768, -0.4326), (0.3, -0.1389, -0.4015), (0.3, -0.09567, -0.3784), (0.3, -0.04877, -0.3642), (0.3, 2.414e-07, -0.3594), (0.1951, -0.9808, 3.0), (0.454, 0.8858, 0.3898), (0.3, 0.9157, -1.0), (0.3, 0.8777, -0.6102), (-0.3, 0.8566, -1.0), (-0.3, 0.247, -0.6399), (-0.3, -0.1924, -0.4517), (-0.1951, -0.9808, 3.0), (-0.5556, 0.8315, 0.3898), (0.5556, 0.8315, 3.0), (-0.5556, -0.8315, 0.3898), (-0.3827, -0.9239, 3.0), (0.3, 0.1768, -0.4326), (0.3, 0.1773, -0.4332), (0.1951, -0.9808, -1.0), (0.3, -0.949, -1.0), (0.3, -0.932, -1.0), (0.3, -0.247, -0.6396), (0.454, -0.8858, 0.3898), (0.3827, -0.9239, 0.3898), (0.3827, -0.9239, 3.0), (0.5556, 0.8315, 0.3898), (0.3, 0.8315, -1.0), (0.3, 0.8625, -0.6102), (-0.3, 0.2447, -0.6599), (-0.3, 0.2435, -0.6639), (-0.3, 0.8315, -1.0), (-0.3, 0.2452, -0.6582), (-0.3, -0.2079, -0.4705), (-0.3, -0.2122, -0.4786), (-0.3, -0.949, -0.6102), (-0.1951, -0.9808, -1.0), (-0.7071, 0.7071, 0.3898), (-0.7071, 0.7071, 3.0), (-0.5556, -0.8315, 3.0), (0.3, 0.1924, -0.4517), (-3.258e-07, -1.0, 3.0), (-3.258e-07, -1.0, -1.0), (0.3, -0.9239, -1.0), (0.3, -0.247, -0.6399), (0.5556, -0.8315, 0.3898), (0.7071, 0.7071, 3.0), (0.7071, 0.7071, 0.3898), (0.3, 0.8063, -1.0), (0.3, 0.778, -0.6102), (-0.3, 0.7472, -1.0), (-0.3, 0.241, -0.672), (-0.3, -0.231, -0.5137), (-0.3, -0.2326, -0.5192), (-0.3, -0.9338, -0.6102), (-0.3, -0.949, -1.0), (-0.9239, 0.3827, 0.3898), (-0.8315, 0.5556, 0.3898), (-0.8315, 0.5556, 3.0), (-0.9808, -0.1951, 0.3898), (-0.8315, -0.5556, 0.3898), (0.5556, -0.8315, 3.0), (-0.7071, -0.7071, 3.0), (-0.7071, -0.7071, 0.3898), (0.3, 0.2079, -0.4705), (0.3, 0.2122, -0.4786), (-0.3, -0.9239, -1.0), (0.3, -0.2452, -0.6582), (0.3, -0.2447, -0.6599), (0.9239, 0.3827, 0.3898), (0.8315, 0.5556, 0.3898), (0.8315, 0.5556, 3.0), (0.3, 0.6788, -0.6102), (0.3, 0.667, -1.0), (0.3, 0.7071, -1.0), (-0.3, 0.2326, -0.6997), (-0.3, 0.7071, -1.0), (-0.3, -0.2452, -0.5606), (-0.3, -0.2475, -0.5835), (-0.3, -0.9288, -0.6102), (-1.0, 9.656e-07, 0.3898), (-0.9239, 0.3827, 3.0), (-0.9239, -0.3827, 0.3898), (0.7071, -0.7071, 3.0), (-0.8315, -0.5556, 3.0), (0.3, 0.231, -0.5137), (0.3, 0.2326, -0.5192), (-0.3, -0.9157, -1.0), (0.3, -0.8566, -1.0), (0.3, -0.2435, -0.6639), (0.7071, -0.7071, 0.3898), (0.9239, 0.3827, 3.0), (1.0, 7.55e-08, 0.3898), (0.9808, 0.1951, 0.3898), (0.3, 0.5684, -0.6102), (0.3, 0.5032, -1.0), (0.3, 0.5556, -1.0), (-0.3, 0.2311, -0.7045), (-0.3, 0.6079, -1.0), (-0.3, -0.3319, -0.6102), (-0.3, -0.25, -0.6094), (-0.3, -0.2499, -0.6102), (-0.3, -0.8777, -0.6102), (-1.0, 9.656e-07, 3.0), (-0.9808, -0.1951, 3.0), (-0.9808, 0.1951, 0.3898), (-0.9808, 0.1951, 3.0), (-0.9239, -0.3827, 3.0), (0.8315, -0.5556, 3.0), (0.3, 0.2452, -0.5606), (0.3, 0.2475, -0.5835), (-0.3, -0.8315, -1.0), (0.3, -0.8315, -1.0), (0.3, -0.243, -0.6656), (0.8315, -0.5556, 0.3898), (0.9808, 0.1951, 3.0), (1.0, 7.55e-08, 3.0), (0.3, 0.4513, -0.6102), (0.3, 0.3827, -1.0), (-0.3, 0.5556, -1.0), (-0.3, 0.2244, -0.7173), (-0.3, 0.231, -0.7051), (-0.3, -0.2452, -0.6582), (-0.3, -0.231, -0.7051), (-0.3, -0.2273, -0.712), (-0.3, -0.128, -1.0), (-0.3, -0.4513, -0.6102), (-0.3, -0.8625, -0.6102), (-0.2578, -0.04747, 3.0), (-0.2625, 6.374e-07, 3.0), (0.9239, -0.3827, 3.0), (-0.1655, -0.1951, 3.0), (-0.1515, -0.2066, 3.0), (0.3, 0.3319, -0.6102), (0.3, 0.25, -0.6094), (0.3, 0.231, -0.7051), (0.3, 0.2273, -0.712), (0.3, 0.2452, -0.6582), (-0.3, -0.8063, -1.0), (0.3, -0.7472, -1.0), (0.3, -0.241, -0.672), (0.9808, -0.1951, 0.3898), (0.9239, -0.3827, 0.3898), (0.1434, 0.1951, 3.0), (0.1263, 0.2092, 3.0), (0.2374, 0.001298, 3.0), (0.2373, 4.149e-07, 3.0), (0.9808, -0.1951, 3.0), (-0.3, 0.4441, -1.0), (0.3, 0.3212, -1.0), (0.3, 0.128, -1.0), (-0.3, 0.3827, -1.0), (-0.3, 0.2089, -0.7463), (-0.3, 0.2026, -0.7547), (-0.3, 0.2079, -0.7483), (-0.3, -0.09503, -0.8406), (-0.3, 0.06894, -1.0), (-0.3, 6.541e-07, -1.0), (-0.3, -0.09567, -0.8404), (-0.3, -0.2079, -0.7483), (-0.3, -0.1389, -0.8173), (-0.3, -0.1768, -0.7862), (-0.3, -0.1951, -1.0), (-0.3, -0.3212, -1.0), (-0.3, -0.5684, -0.6102), (-0.3, -0.778, -0.6102), (-0.2506, 0.07381, 3.0), (-0.2436, 0.09697, 3.0), (-0.2626, 0.001298, 2.0), (-0.2626, 0.001298, 3.0), (-0.2436, -0.09437, 3.0), (-0.06137, 0.2465, 3.0), (-0.01259, 0.2513, 3.0), (-0.1515, -0.2066, 2.0), (-0.1894, -0.1755, 3.0), (-0.1083, -0.2297, 3.0), (0.3, 0.09503, -0.8406), (0.3, -0.06894, -1.0), (0.3, 3.87e-07, -1.0), (0.3, 0.09567, -0.8404), (0.3, 0.2079, -0.7483), (0.3, 0.1389, -0.8173), (0.3, 0.1768, -0.7862), (-0.3, -0.7071, -1.0), (0.3, -0.7071, -1.0), (0.3, -0.2326, -0.6997), (0.1642, 0.1781, 2.0), (0.1642, 0.1781, 3.0), (0.08308, 0.2323, 3.0), (0.2326, -0.04747, 2.0), (0.2326, -0.04747, 3.0), (0.2326, 0.05007, 3.0), (0.2238, -0.07645, 3.0), (0.2184, -0.09437, 3.0), (-0.3, 0.1855, -0.7756), (0.3, 0.1951, -1.0), (-0.3, 0.2621, -1.0), (-0.3, 0.1065, -0.8346), (-0.3, 0.1389, -0.8173), (-0.3, 0.1612, -0.799), (-0.3, -0.04877, -0.8546), (-0.3, -0.03599, -0.8558), (0.3, -0.1951, -1.0), (-0.3, -0.3827, -1.0), (-0.3, -0.5032, -1.0), (-0.3, -0.6788, -0.6102), (-0.3, -0.667, -1.0), (-0.2205, 0.1402, 3.0), (-0.2578, 0.05007, 3.0), (-0.2436, 0.09697, 2.0), (-0.2578, -0.04747, 2.0), (-0.2293, -0.1211, 3.0), (-0.2436, -0.09437, 2.0), (0.03618, 0.2465, 3.0), (-0.1083, 0.2323, 3.0), (-0.06137, 0.2465, 2.0), (-0.01259, 0.2513, 2.0), (-0.01259, -0.2487, 3.0), (0.03618, -0.2439, 3.0), (-0.1083, -0.2297, 2.0), (-0.2205, -0.1376, 3.0), (-0.06137, -0.2439, 3.0), (0.3, 0.04877, -0.8546), (0.3, 0.03599, -0.8558), (0.3, -0.6079, -1.0), (0.3, -0.2311, -0.7045), (0.1263, 0.2092, 2.0), (0.1953, 0.1402, 3.0), (0.08308, 0.2323, 2.0), (0.2374, 0.001298, 2.0), (0.2184, 0.09697, 3.0), (0.2326, 0.05007, 2.0), (0.1953, -0.1376, 3.0), (0.2184, -0.09437, 2.0), (-0.3, 0.1768, -0.7862), (-0.3, 0.1951, -1.0), (-0.3, 0.07462, -0.8467), (-0.3, 0.09567, -0.8404), (-0.3, 1.887e-08, -0.8594), (-0.3, 0.04877, -0.8546), (0.3, -0.0428, -0.8552), (0.3, 1.887e-08, -0.8594), (0.3, -0.2621, -1.0), (0.3, -0.3827, -1.0), (-0.3, -0.5556, -1.0), (-0.1894, 0.1781, 3.0), (-0.2205, 0.1402, 2.0), (-0.2578, 0.05007, 2.0), (0.03618, 0.2465, 2.0), (-0.1515, 0.2092, 3.0), (-0.1083, 0.2323, 2.0), (0.08308, -0.2297, 3.0), (0.03618, -0.2439, 2.0), (-0.01259, -0.2487, 2.0), (-0.1894, -0.1755, 2.0), (-0.06137, -0.2439, 2.0), (0.08308, -0.2297, 2.0), (-0.2205, -0.1376, 2.0), (0.3, -0.5556, -1.0), (0.3, -0.2244, -0.7173), (0.3, -0.231, -0.7051), (0.1953, 0.1402, 2.0), (-0.1515, 0.2092, 2.0), (0.2067, 0.1188, 3.0), (0.2184, 0.09697, 2.0), (0.1642, -0.1755, 3.0), (0.1953, -0.1376, 2.0), (0.3, -0.07462, -0.8468), (0.3, -0.04877, -0.8546), (0.3, -0.1465, -0.811), (0.3, -0.1065, -0.8346), (0.3, -0.1389, -0.8173), (0.3, -0.4441, -1.0), (-0.1686, 0.1951, 3.0), (-0.1894, 0.1781, 2.0), (0.1263, -0.2066, 3.0), (0.1263, -0.2066, 2.0), (0.1642, -0.1755, 2.0), (0.3, -0.2089, -0.7463), (0.3, -0.2026, -0.7547), (0.3, -0.2079, -0.7483), (0.1403, -0.1951, 3.0), (0.3, -0.09567, -0.8404), (0.3, -0.1612, -0.799), (0.3, -0.1855, -0.7756), (0.3, -0.1768, -0.7862)], [], [(0, 1, 2, 3), (6, 7, 3, 2), (7, 13, 3), (6, 2, 11), (32, 36, 11, 2), (36, 32, 64), (64, 32, 72, 84), (105, 84, 72, 104), (128, 105, 104, 129), (127, 128, 129, 149), (151, 127, 149, 173), (150, 151, 173, 174), (199, 150, 174, 205), (200, 199, 205, 188), (172, 200, 188, 166), (148, 172, 166, 141), (103, 148, 141, 119), (81, 83, 82), (119, 83, 81, 103), (34, 63, 77, 48), (77, 78, 48), (63, 34, 35), (83, 63, 35, 82), (77, 63, 99, 100), (100, 99, 70, 94), (20, 93, 94, 70), (93, 113, 94), (70, 43, 20), (74, 46, 43, 70), (46, 74, 47), (47, 74, 97, 73), (73, 97, 120, 121), (121, 120, 142, 118), (118, 142, 165, 140), (140, 165, 162, 117), (117, 162, 161, 138), (138, 161, 164, 163), (163, 164, 139, 114), (114, 139, 116, 115), (115, 116, 96, 95), (95, 96, 44, 71), (45, 10, 33), (44, 10, 45, 71), (2, 1, 5), (2, 5, 10), (2, 10, 32), (10, 44, 32), (44, 72, 32), (44, 96, 72), (96, 104, 72), (96, 116, 104), (116, 129, 104), (116, 139, 129), (139, 149, 129), (139, 164, 149), (230, 271, 149), (149, 164, 229, 230), (271, 246, 149), (164, 272, 229), (246, 202, 149), (164, 307, 272), (164, 331, 307), (201, 173, 149, 202), (173, 245, 285), (173, 201, 245), (285, 321, 173), (164, 265, 303), (164, 225, 265), (303, 331, 164), (164, 161, 224, 225), (161, 227, 266), (161, 187, 227), (266, 224, 161), (173, 249, 203), (173, 288, 249), (174, 173, 203, 204), (173, 321, 288), (250, 174, 248), (174, 204, 248), (162, 228, 186), (162, 269, 228), (161, 162, 186, 187), (205, 290, 323), (205, 251, 290), (323, 339, 205), (205, 174, 250, 251), (162, 232, 278), (162, 189, 232), (278, 269, 162), (165, 275, 279), (205, 276, 275, 165), (279, 233, 165), (205, 309, 276), (205, 333, 309), (233, 190, 165), (205, 339, 333), (189, 162, 165, 190), (165, 188, 205), (165, 142, 188), (142, 166, 188), (142, 120, 166), (120, 141, 166), (120, 97, 141), (97, 119, 141), (97, 74, 119), (74, 83, 119), (74, 70, 83), (70, 63, 83), (70, 99, 63), (1, 0, 4, 5), (9, 5, 4, 8), (4, 15, 8), (5, 9, 31), (10, 5, 31, 33), (0, 3, 4), (4, 3, 14, 15), (3, 38, 39, 14), (3, 13, 38), (39, 38, 65, 67), (67, 65, 85, 89), (89, 85, 106, 108), (108, 106, 132, 134), (134, 132, 131, 156), (156, 131, 154, 177), (177, 154, 153, 206), (206, 153, 176, 209), (209, 176, 207, 254), (254, 207, 253, 293), (293, 253, 208, 214), (214, 208, 236, 215), (215, 236, 235, 183), (183, 235, 260, 220), (220, 260, 300, 221), (221, 300, 301, 261), (261, 301, 330, 262), (262, 330, 316, 302), (302, 316, 282, 264), (264, 282, 242, 241), (241, 242, 197, 196), (196, 197, 170, 169), (169, 170, 146, 145), (145, 146, 101, 124), (101, 79, 94, 124), (94, 113, 124), (77, 94, 79, 78), (77, 100, 94), (66, 37, 6, 86), (86, 106, 85, 66), (66, 85, 65, 37), (86, 6, 107, 106), (132, 106, 107, 131), (107, 6, 130, 131), (154, 131, 130, 153), (130, 6, 152, 153), (176, 153, 152, 207), (152, 6, 175), (175, 208, 253, 207), (207, 152, 175), (175, 6, 191, 208), (236, 208, 191, 240), (236, 240, 239), (191, 238, 240), (239, 237, 236), (191, 194, 238), (234, 235, 236, 237), (281, 235, 280), (235, 234, 280), (191, 192, 195), (195, 193, 191), (193, 194, 191), (191, 6, 168, 192), (260, 235, 298, 326), (325, 300, 260, 326), (235, 281, 299), (235, 299, 298), (328, 300, 340), (300, 325, 340), (168, 6, 167), (6, 144, 167), (341, 330, 301, 327), (300, 329, 327, 301), (300, 328, 329), (342, 330, 343), (330, 341, 343), (144, 6, 143), (6, 123, 143), (337, 338, 316, 330), (316, 338, 336, 282), (330, 342, 337), (317, 282, 336), (123, 6, 122), (6, 98, 122), (282, 318, 283, 242), (282, 317, 318), (243, 197, 242, 283), (198, 197, 243), (98, 6, 76), (171, 170, 197, 198), (147, 146, 170, 171), (101, 126, 125), (125, 102, 101), (76, 6, 75), (6, 52, 75), (80, 79, 101, 102), (126, 101, 146, 147), (7, 6, 12, 13), (37, 65, 38, 12), (12, 6, 37), (12, 38, 13), (34, 62, 55), (34, 61, 62), (34, 60, 61), (34, 59, 60), (34, 58, 59), (34, 57, 58), (34, 56, 57), (34, 53, 56), (54, 6, 34, 55), (54, 51, 6), (34, 50, 53), (51, 52, 6), (34, 48, 49, 50), (49, 78, 79, 80), (49, 48, 78), (160, 20, 185, 169), (137, 20, 160), (185, 196, 169), (160, 169, 145, 137), (185, 20, 223, 196), (241, 196, 223, 264), (223, 20, 263, 264), (302, 264, 263, 262), (263, 20, 222, 262), (261, 262, 222, 221), (222, 20, 184, 221), (220, 221, 184, 183), (184, 20, 157, 183), (215, 183, 157, 219), (215, 219, 218), (157, 217, 219), (218, 216, 215), (157, 182, 217), (213, 214, 215, 216), (157, 20, 136, 158), (158, 159, 157), (294, 254, 293, 297), (293, 214, 296, 297), (214, 259, 296), (214, 258, 259), (214, 213, 258), (157, 180, 181), (181, 182, 157), (157, 159, 180), (136, 20, 135), (20, 111, 135), (257, 206, 209, 256), (254, 255, 256, 209), (254, 295, 255), (254, 294, 295), (252, 206, 292), (206, 257, 292), (111, 20, 110), (20, 92, 110), (211, 212, 177, 206), (177, 212, 210, 156), (206, 252, 211), (178, 156, 210), (92, 20, 91), (20, 69, 91), (156, 179, 155, 134), (156, 178, 179), (133, 108, 134, 155), (69, 20, 42), (88, 67, 89, 109), (89, 108, 109), (109, 108, 133), (39, 87, 90), (90, 68, 39), (42, 20, 41), (20, 19, 41), (40, 14, 39, 68), (87, 39, 67, 88), (93, 20, 112, 113), (112, 20, 137, 124), (112, 124, 113), (137, 145, 124), (9, 30, 23), (9, 29, 30), (9, 28, 29), (9, 27, 28), (9, 26, 27), (9, 25, 26), (9, 24, 25), (9, 21, 24), (22, 20, 9, 23), (22, 18, 20), (9, 17, 21), (18, 19, 20), (9, 8, 16, 17), (16, 15, 14, 40), (16, 8, 15), (20, 43, 31, 9), (73, 45, 33, 47), (73, 118, 117, 71), (117, 138, 114, 71), (95, 71, 114, 115), (73, 121, 118), (118, 140, 117), (138, 163, 114), (73, 71, 45), (33, 31, 46, 47), (31, 43, 46), (11, 35, 34, 6), (84, 81, 36, 64), (84, 128, 127, 103), (127, 151, 150, 103), (199, 200, 172, 150), (172, 148, 103, 150), (84, 105, 128), (84, 103, 81), (35, 36, 81, 82), (35, 11, 36), (229, 273, 274, 230), (272, 308, 273, 229), (307, 320, 308, 272), (331, 320, 307), (331, 303, 320), (303, 332, 320), (303, 265, 304, 332), (267, 304, 265, 225), (224, 266, 267), (224, 267, 225), (266, 305, 267), (226, 305, 266, 227), (187, 226, 227), (187, 186, 226), (186, 268, 226), (270, 268, 186, 228), (269, 278, 270), (269, 270, 228), (278, 315, 270), (232, 312, 315, 278), (189, 231, 232), (189, 190, 231), (231, 312, 232), (190, 233, 277, 231), (233, 279, 313, 277), (279, 275, 311, 313), (275, 276, 310, 311), (314, 310, 276, 309), (309, 333, 334, 314), (339, 335, 334, 333), (339, 323, 335), (324, 335, 323, 290), (291, 324, 290, 251), (250, 248, 291), (250, 291, 251), (248, 247, 291), (204, 203, 247, 248), (203, 287, 247), (289, 287, 203, 249), (322, 289, 249, 288), (321, 322, 288), (321, 285, 322), (285, 319, 322), (244, 319, 285, 245), (201, 202, 244, 245), (202, 284, 244), (246, 286, 284, 202), (273, 306, 274), (273, 286, 306), (273, 308, 286), (286, 308, 284), (284, 308, 320), (284, 320, 244), (244, 320, 332), (244, 332, 319), (319, 332, 304), (319, 304, 322), (322, 304, 267), (322, 267, 289), (289, 267, 305), (289, 305, 287), (287, 305, 226), (287, 226, 247), (247, 226, 268), (247, 268, 291), (291, 268, 270), (291, 270, 324), (324, 270, 315), (324, 315, 335), (335, 315, 312), (335, 312, 334), (334, 312, 231), (334, 231, 314), (314, 231, 277), (314, 277, 310), (310, 277, 313), (310, 313, 311), (230, 274, 306, 271), (271, 306, 286, 246), (40, 68, 192, 16), (192, 17, 16), (90, 195, 192, 68), (109, 133, 195, 88), (155, 179, 195, 133), (195, 90, 87, 88), (179, 193, 195), (178, 210, 194, 193), (212, 238, 194, 210), (193, 179, 178), (211, 252, 238, 212), (292, 240, 238, 252), (257, 256, 240, 292), (256, 239, 240), (255, 295, 239, 256), (295, 237, 239), (294, 297, 234, 237), (237, 295, 294), (297, 280, 234), (296, 281, 280, 297), (296, 299, 281), (259, 326, 298, 296), (259, 258, 326), (298, 299, 296), (213, 216, 325, 326), (216, 340, 325), (326, 258, 213), (218, 328, 340, 216), (218, 329, 328), (219, 343, 341, 327), (329, 218, 219, 327), (219, 337, 342), (219, 217, 338, 337), (342, 343, 219), (182, 181, 317, 336), (338, 217, 182, 336), (181, 318, 317), (181, 198, 243, 283), (181, 126, 147, 171), (181, 171, 198), (283, 318, 181), (181, 180, 125, 126), (159, 80, 102, 125), (159, 158, 50, 49), (159, 49, 80), (125, 180, 159), (136, 135, 53, 158), (53, 50, 158), (111, 110, 56), (56, 53, 135, 111), (92, 91, 57, 110), (57, 56, 110), (42, 41, 58, 69), (58, 57, 91, 69), (19, 18, 58, 41), (18, 59, 58), (22, 60, 59, 18), (23, 61, 60, 22), (30, 62, 61, 23), (29, 55, 62, 30), (28, 54, 55, 29), (27, 51, 54, 28), (26, 75, 52, 51), (51, 27, 26), (25, 122, 98, 76), (75, 26, 25, 76), (24, 123, 122, 25), (24, 143, 123), (168, 167, 17, 192), (167, 21, 17), (21, 144, 143, 24), (21, 167, 144)])
me_cylinder_008.use_remesh_preserve_volume = False
me_cylinder_008.use_remesh_preserve_attributes = False
me_cylinder_008.use_mirror_vertex_groups = False
me_cylinder_008.update()
me_cylinder = bpy.data.meshes.new('Cylinder')
me_cylinder.from_pydata([], [], [])
me_cylinder.use_remesh_preserve_volume = False
me_cylinder.use_remesh_preserve_attributes = False
me_cylinder.use_mirror_vertex_groups = False
me_cylinder.update()

# ---- objects
ob_cylinder_004 = bpy.data.objects.new('Cylinder.004', me_cylinder_001)
ob_cube = bpy.data.objects.new('Cube', me_cube_001)
ob_cylinder_003 = bpy.data.objects.new('Cylinder.003', me_cylinder_007)
ob_cylinder_001 = bpy.data.objects.new('Cylinder.001', me_cylinder_005)
ob_cylinder_002 = bpy.data.objects.new('Cylinder.002', me_cylinder_008)
ob_cylinder = bpy.data.objects.new('Cylinder', me_cylinder)

# ---- transforms, parenting, visibility, modifiers, constraints
ob_cylinder_004.location = (0.1935, 0.0, -0.15)
ob_cylinder_004.rotation_euler = (0.0, 3.142, 0.0)
ob_cylinder_004.scale = (0.0125, 0.0125, 0.05)
ob_cylinder_004.lineart.crease_threshold = 0.0
ob_cube.location = (0.2188, 0.0, 0.1269)
ob_cube.scale = (0.025, 0.05, 0.025)
ob_cube.lineart.crease_threshold = 0.0
ob_cylinder_003.location = (0.0, 0.0, 0.03219)
ob_cylinder_003.rotation_euler = (0.0, 1.571, 0.0)
ob_cylinder_003.scale = (0.0125, 0.0125, 0.05)
ob_cylinder_003.lineart.crease_threshold = 0.0
ob_cylinder_001.location = (0.0, 0.0, 0.0)
ob_cylinder_001.scale = (0.05, 0.05, 0.05)
ob_cylinder_001.lineart.crease_threshold = 0.0
ob_cylinder_002.location = (0.0, 0.0, 0.06266)
ob_cylinder_002.scale = (0.05, 0.05, 0.05)
ob_cylinder_002.lineart.crease_threshold = 0.0
ob_cylinder.location = (0.0, 0.0, 1.99)
ob_cylinder.lineart.crease_threshold = 0.0
_vg = ob_cylinder.vertex_groups.new(name='Bone')
_vg = ob_cylinder.vertex_groups.new(name='Bone.001')
_vg = ob_cylinder.vertex_groups.new(name='Bone.002')
_vg = ob_cylinder.vertex_groups.new(name='Bone.003')
_m = ob_cylinder.modifiers.new('Armature', 'ARMATURE')
_m.use_bone_envelopes = True

# ---- collection membership
col_collection_1.objects.link(ob_cylinder_004)
col_collection_1.objects.link(ob_cube)
col_collection_1.objects.link(ob_cylinder_003)
col_collection_1.objects.link(ob_cylinder_001)
col_collection_1.objects.link(ob_cylinder_002)
col_collection_1.objects.link(ob_cylinder)

# ---- scene / render settings (as saved in the file)
scene.frame_start = 1; scene.frame_end = 250; scene.frame_set(8)
scene.render.engine = 'BLENDER_EEVEE_NEXT'
scene.render.image_settings.color_mode = 'RGB'
scene.render.image_settings.compression = 90
scene.render.resolution_percentage = 50
scene.render.dither_intensity = 0.0
scene.render.bake_margin = 2
scene.render.bake_bias = 0.0
scene.cycles.use_denoising = False
scene.cycles.samples = 10
scene.cycles.sampling_pattern = 'TABULATED_SOBOL'
scene.cycles.light_sampling_threshold = 0.0
scene.cycles.use_adaptive_sampling = False
scene.cycles.use_light_tree = False
scene.cycles.blur_glossy = 0.0
scene.cycles.volume_bounces = 1
scene.cycles.pixel_filter_type = 'GAUSSIAN'
scene.cycles.sample_clamp_indirect = 0.0
scene.view_settings.view_transform = 'Standard'
bpy.context.view_layer.update()

# ---- added for rendering (the .blend has no active camera and no usable light): camera, sun
cam_auto = bpy.data.cameras.new('AutoCamera')
cam_auto.lens = 50.0
cam_auto.sensor_width = 36.0
cam_auto.clip_end = 1000.0
ob_auto_camera = bpy.data.objects.new('AutoCamera', cam_auto)
scene.collection.objects.link(ob_auto_camera)
ob_auto_camera.location = (2.14341, -2.45579, 2.53219)
ob_auto_camera.rotation_euler = (1.09748, -7.21219e-08, 0.694738)
scene.camera = ob_auto_camera
light_auto_sun = bpy.data.lights.new('AutoSun', 'SUN')
light_auto_sun.energy = 3.0
light_auto_sun.angle = 0.0523599
ob_auto_sun = bpy.data.objects.new('AutoSun', light_auto_sun)
scene.collection.objects.link(ob_auto_sun)
ob_auto_sun.rotation_euler = (0.872665, 0.174533, 0.523599)
bpy.context.view_layer.update()
